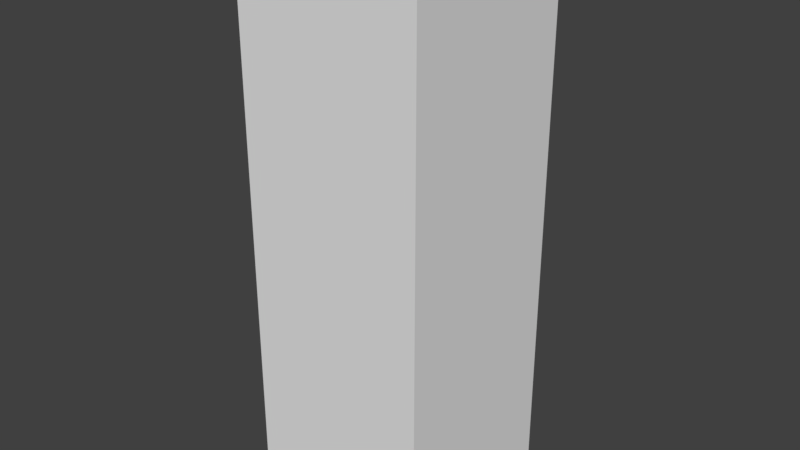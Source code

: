 # Source: SwimmingPoolRoomColumn_2x2x6.blend  (saved by Blender 2.79.0; exported with 4.5.12 LTS)
import bpy
from mathutils import Matrix  # noqa: F401  (used for matrix-valued properties, if any)

bpy.ops.wm.read_factory_settings(use_empty=True)
scene = bpy.context.scene
scene.name = 'Scene'

# ---- collections
col_collection_1 = bpy.data.collections.new('Collection 1'); scene.collection.children.link(col_collection_1)

# ---- materials (node trees are filled in below, after node groups)
mat_pooltilesbrown1 = bpy.data.materials.new('PoolTilesBrown1')
mat_pooltilesbrown1.alpha_threshold = 0.0
mat_pooltilesbrown1.use_transparent_shadow = False
mat_pooltilesbrown1.roughness = 0.5
mat_pooltilesbrown1.specular_intensity = 0.0
mat_pooltilesbrown1.line_color = (0.0, 0.0, 0.0, 1.0)
mat_mosaicboat = bpy.data.materials.new('MosaicBoat')
mat_mosaicboat.alpha_threshold = 0.0
mat_mosaicboat.use_transparent_shadow = False
mat_mosaicboat.roughness = 0.5
mat_mosaicboat.specular_intensity = 0.0

# ---- material node trees

# ---- world
world_world = bpy.data.worlds.new('World'); scene.world = world_world
world_world.color = (0.05088, 0.05088, 0.05088)
world_world.use_sun_shadow = False
world_world.sun_shadow_jitter_overblur = 0.0
world_world.cycles.sampling_method = 'MANUAL'

# ---- meshes
me_swimmingpoolroomcolumn_2x2x6 = bpy.data.meshes.new('SwimmingPoolRoomColumn_2x2x6')
me_swimmingpoolroomcolumn_2x2x6.from_pydata([(-2.384e-07, 2.0, 2.0), (2.0, 2.0, 2.0), (2.0, 2.0, 1.118e-07), (-7.153e-07, 2.0, 6.631e-07), (2.384e-07, 5.96e-08, 2.0), (2.0, 0.0, 2.0), (2.0, 0.0, -3.8e-07), (-2.384e-07, 1.192e-07, 1.118e-07), (-2.384e-07, 4.0, 2.0), (2.0, 4.0, 2.0), (-7.153e-07, 4.0, 6.631e-07), (2.0, 4.0, 1.118e-07), (-2.384e-07, 5.4, 2.0), (2.0, 6.0, 2.0), (-7.153e-07, 5.4, 6.631e-07), (2.0, 6.0, 1.118e-07)], [], [(0, 1, 9, 8), (4, 7, 6, 5), (0, 4, 5, 1), (1, 5, 6, 2), (2, 6, 7, 3), (4, 0, 3, 7), (9, 11, 15, 13), (2, 3, 10, 11), (1, 2, 11, 9), (3, 0, 8, 10), (12, 13, 15, 14), (8, 9, 13, 12), (11, 10, 14, 15), (10, 8, 12, 14)])
me_swimmingpoolroomcolumn_2x2x6.polygons.foreach_set('material_index', [1, 0, 0, 0, 0, 0, 0, 1, 1, 1, 0, 0, 0, 0])
_uv = me_swimmingpoolroomcolumn_2x2x6.uv_layers.new(name='UVMap')
_uv.uv.foreach_set('vector', [0.5, 7.074e-05, 0.9999, 7.074e-05, 0.9999, 1.0, 0.5, 1.0, 0.4544, 0.4283, 0.4678, 0.4283, 0.4678, 0.6068, 0.4544, 0.6068, 0.0001001, 0.9999, 9.998e-05, 0.0001006, 0.9999, 9.998e-05, 0.9999, 0.9999, 0.9999, 0.9999, 0.0001004, 0.9999, 9.998e-05, 0.0001, 0.9999, 9.998e-05, 0.9999, 9.998e-05, 0.9999, 0.9999, 0.0001002, 0.9999, 9.998e-05, 0.0001002, 0.9999, 0.9999, 9.998e-05, 0.9999, 0.0001002, 0.0001, 0.9999, 9.998e-05, 9.998e-05, 0.9999, 9.998e-05, 9.998e-05, 0.9999, 9.998e-05, 0.9999, 0.9999, 0.4981, 7.069e-05, 0.9941, 7.045e-05, 0.9941, 0.9999, 0.4981, 0.9999, 7.052e-05, 7.039e-05, 0.4961, 7.048e-05, 0.4961, 0.9999, 7.043e-05, 0.9999, 7.07e-05, 7.07e-05, 0.5, 7.074e-05, 0.5, 1.0, 7.074e-05, 1.0, 0.4544, 0.4283, 0.4544, 0.6068, 0.441, 0.6068, 0.441, 0.4283, 9.998e-05, 0.0001002, 0.9999, 9.998e-05, 0.9999, 0.9999, 0.0001002, 0.7, 0.9999, 0.9999, 9.998e-05, 0.9999, 0.0001001, 0.3, 0.9999, 9.998e-05, 0.7, 8.365e-05, 0.7, 0.9999, 8.389e-05, 0.9999, 8.365e-05, 8.404e-05])
me_swimmingpoolroomcolumn_2x2x6.materials.append(mat_pooltilesbrown1)
me_swimmingpoolroomcolumn_2x2x6.materials.append(mat_mosaicboat)
me_swimmingpoolroomcolumn_2x2x6.use_remesh_preserve_volume = False
me_swimmingpoolroomcolumn_2x2x6.use_remesh_preserve_attributes = False
me_swimmingpoolroomcolumn_2x2x6.use_mirror_vertex_groups = False
me_swimmingpoolroomcolumn_2x2x6.update()

# ---- objects
ob_swimmingpoolroomcolumn_2x2x6 = bpy.data.objects.new('SwimmingPoolRoomColumn_2x2x6', me_swimmingpoolroomcolumn_2x2x6)

# ---- transforms, parenting, visibility, modifiers, constraints
ob_swimmingpoolroomcolumn_2x2x6.location = (-1.192e-07, 1.788e-07, 0.0)
ob_swimmingpoolroomcolumn_2x2x6.rotation_euler = (1.571, 0.0, 0.0)
ob_swimmingpoolroomcolumn_2x2x6.lock_rotations_4d = False
ob_swimmingpoolroomcolumn_2x2x6.empty_display_type = 'ARROWS'
ob_swimmingpoolroomcolumn_2x2x6.lineart.crease_threshold = 0.0

# ---- collection membership
col_collection_1.objects.link(ob_swimmingpoolroomcolumn_2x2x6)

# ---- scene / render settings (as saved in the file)
scene.frame_start = 1; scene.frame_end = 250; scene.frame_set(79)
scene.render.engine = 'BLENDER_EEVEE_NEXT'
scene.render.resolution_percentage = 50
scene.render.dither_intensity = 0.0
scene.cycles.use_denoising = False
scene.cycles.samples = 128
scene.cycles.sampling_pattern = 'TABULATED_SOBOL'
scene.cycles.use_adaptive_sampling = False
scene.cycles.use_light_tree = False
scene.cycles.blur_glossy = 0.0
scene.cycles.sample_clamp_indirect = 0.0
scene.view_settings.view_transform = 'Standard'
bpy.context.view_layer.update()

# ---- added for rendering (the .blend has no active camera and no usable light): camera, sun
cam_auto = bpy.data.cameras.new('AutoCamera')
cam_auto.lens = 50.0
cam_auto.sensor_width = 36.0
cam_auto.clip_end = 1000.0
ob_auto_camera = bpy.data.objects.new('AutoCamera', cam_auto)
scene.collection.objects.link(ob_auto_camera)
ob_auto_camera.location = (7.13725, -8.3647, 7.9098)
ob_auto_camera.rotation_euler = (1.09748, -7.21219e-08, 0.694738)
scene.camera = ob_auto_camera
light_auto_sun = bpy.data.lights.new('AutoSun', 'SUN')
light_auto_sun.energy = 3.0
light_auto_sun.angle = 0.0523599
ob_auto_sun = bpy.data.objects.new('AutoSun', light_auto_sun)
scene.collection.objects.link(ob_auto_sun)
ob_auto_sun.rotation_euler = (0.872665, 0.174533, 0.523599)
bpy.context.view_layer.update()
